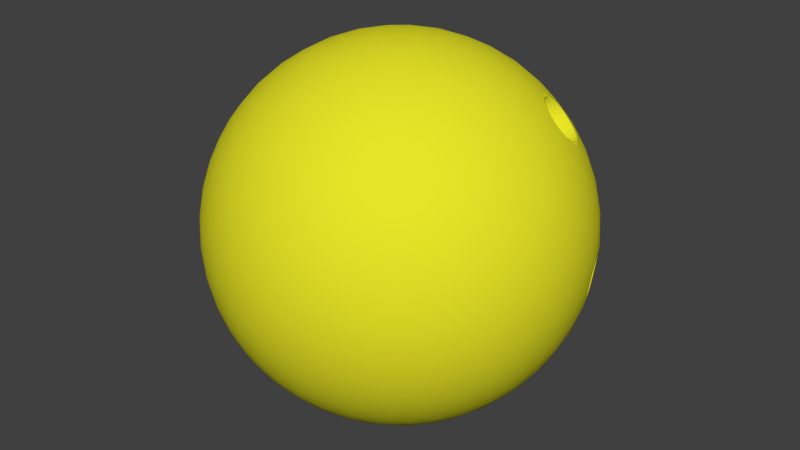 # Source: ball.blend  (saved by Blender 2.75.0; exported with 4.5.12 LTS)
import bpy
from mathutils import Matrix  # noqa: F401  (used for matrix-valued properties, if any)

bpy.ops.wm.read_factory_settings(use_empty=True)
scene = bpy.context.scene
scene.name = 'Scene'

# ---- collections
col_collection_1 = bpy.data.collections.new('Collection 1'); scene.collection.children.link(col_collection_1)

# ---- materials (node trees are filled in below, after node groups)
mat_ball = bpy.data.materials.new('ball')
mat_ball.alpha_threshold = 0.0
mat_ball.use_transparent_shadow = False
mat_ball.diffuse_color = (0.8, 0.7723, 0.02153, 1.0)
mat_ball.specular_color = (0.004529, 0.6738, 0.005856)
mat_ball.roughness = 0.5
mat_ball.specular_intensity = 0.3414

# ---- material node trees

# ---- world
world_world = bpy.data.worlds.new('World'); scene.world = world_world
world_world.color = (0.05088, 0.05088, 0.05088)
world_world.use_sun_shadow = False
world_world.sun_shadow_jitter_overblur = 0.0
world_world.cycles.sampling_method = 'MANUAL'
world_world.cycles.sample_map_resolution = 256

# ---- meshes
me_icosphere = bpy.data.meshes.new('Icosphere')
me_icosphere.from_pydata([(0.0, 0.0, -1.0), (0.7236, -0.5257, -0.4472), (-0.2764, -0.8506, -0.4472), (-0.8944, 0.0, -0.4472), (-0.2764, 0.8506, -0.4472), (0.7236, 0.5257, -0.4472), (0.2764, -0.8506, 0.4472), (-0.7236, -0.5257, 0.4472), (-0.7236, 0.5257, 0.4472), (0.2764, 0.8506, 0.4472), (0.8944, 0.0, 0.4472), (0.0, 0.0, 1.0), (-0.2579, -0.7939, -0.5507), (-0.2328, -0.7166, -0.6575), (-0.2007, -0.6177, -0.7604), (-0.1625, -0.5, -0.8507), (-0.1204, -0.3706, -0.921), (-0.07761, -0.2389, -0.9679), (-0.03685, -0.1134, -0.9929), (0.09647, -0.07009, -0.9929), (0.2032, -0.1476, -0.9679), (0.3153, -0.229, -0.921), (0.4253, -0.309, -0.8507), (0.5254, -0.3817, -0.7604), (0.6095, -0.4429, -0.6575), (0.6753, -0.4906, -0.5507), (0.6385, -0.604, -0.477), (0.5319, -0.6817, -0.5023), (0.405, -0.7523, -0.5196), (0.2629, -0.809, -0.5257), (0.1146, -0.8467, -0.5196), (-0.02964, -0.8642, -0.5023), (-0.1615, -0.864, -0.477), (0.7718, 0.4205, -0.477), (0.8127, 0.2952, -0.5023), (0.8407, 0.1527, -0.5196), (0.8506, -1.752e-08, -0.5257), (0.8407, -0.1527, -0.5196), (0.8127, -0.2952, -0.5023), (0.7718, -0.4205, -0.477), (0.09647, 0.07009, -0.9929), (0.2032, 0.1476, -0.9679), (0.3153, 0.229, -0.921), (0.4253, 0.309, -0.8507), (0.5254, 0.3817, -0.7604), (0.6095, 0.4429, -0.6575), (0.6753, 0.4906, -0.5507), (-0.8347, 0.0, -0.5507), (-0.7534, 0.0, -0.6575), (-0.6495, 0.0, -0.7604), (-0.5257, 0.0, -0.8507), (-0.3897, 0.0, -0.921), (-0.2511, 0.0, -0.9679), (-0.1192, 0.0, -0.9929), (-0.3772, -0.7939, -0.477), (-0.484, -0.7166, -0.5023), (-0.5904, -0.6177, -0.5196), (-0.6882, -0.5, -0.5257), (-0.7699, -0.3706, -0.5196), (-0.8311, -0.2389, -0.5023), (-0.8716, -0.1134, -0.477), (-0.2579, 0.7939, -0.5507), (-0.2328, 0.7166, -0.6575), (-0.2007, 0.6177, -0.7604), (-0.1625, 0.5, -0.8507), (-0.1204, 0.3706, -0.921), (-0.07761, 0.2389, -0.9679), (-0.03685, 0.1134, -0.9929), (-0.8716, 0.1134, -0.477), (-0.8311, 0.2389, -0.5023), (-0.7699, 0.3706, -0.5196), (-0.6882, 0.5, -0.5257), (-0.5904, 0.6177, -0.5196), (-0.484, 0.7166, -0.5023), (-0.3772, 0.7939, -0.477), (-0.1615, 0.864, -0.477), (-0.02964, 0.8642, -0.5023), (0.1146, 0.8467, -0.5196), (0.2629, 0.809, -0.5257), (0.405, 0.7523, -0.5196), (0.5319, 0.6817, -0.5023), (0.6385, 0.604, -0.477), (0.9312, -0.07009, 0.3577), (0.9566, -0.1476, 0.2511), (0.9647, -0.229, 0.1299), (0.9511, -0.309, -8.759e-09), (0.9151, -0.3817, -0.1299), (0.8607, -0.4429, -0.2512), (0.7945, -0.4906, -0.3577), (0.7945, 0.4906, -0.3577), (0.869, 0.4335, -0.2326), (0.5739, 0.4143, -0.1887), (0.9511, 0.309, 8.759e-09), (0.9647, 0.229, 0.1299), (0.9566, 0.1476, 0.2511), (0.9312, 0.07009, 0.3577), (0.2211, -0.9073, 0.3577), (0.1552, -0.9554, 0.2512), (0.08028, -0.9883, 0.1299), (-8.759e-09, -1.0, -8.759e-09), (-0.08028, -0.9883, -0.1299), (-0.1552, -0.9554, -0.2512), (-0.2211, -0.9073, -0.3577), (0.7122, -0.604, -0.3577), (0.6872, -0.6817, -0.2512), (0.6458, -0.7523, -0.1299), (0.5878, -0.809, 8.759e-09), (0.5159, -0.8467, 0.1299), (0.436, -0.8642, 0.2512), (0.3544, -0.864, 0.3577), (-0.7945, -0.4906, 0.3577), (-0.8607, -0.4429, 0.2512), (-0.9151, -0.3817, 0.1299), (-0.9511, -0.309, -8.759e-09), (-0.9647, -0.229, -0.1299), (-0.9566, -0.1476, -0.2511), (-0.9312, -0.07009, -0.3577), (-0.3544, -0.864, -0.3577), (-0.436, -0.8642, -0.2512), (-0.5159, -0.8467, -0.1299), (-0.5878, -0.809, 8.759e-09), (-0.6458, -0.7523, 0.1299), (-0.6872, -0.6817, 0.2512), (-0.7122, -0.604, 0.3577), (-0.7122, 0.604, 0.3577), (-0.6872, 0.6817, 0.2512), (-0.6458, 0.7523, 0.1299), (-0.5878, 0.809, -8.759e-09), (-0.5159, 0.8467, -0.1299), (-0.436, 0.8642, -0.2512), (-0.3544, 0.864, -0.3577), (-0.9312, 0.07009, -0.3577), (-0.9566, 0.1476, -0.2511), (-0.9647, 0.229, -0.1299), (-0.9511, 0.309, 8.759e-09), (-0.9151, 0.3817, 0.1299), (-0.8607, 0.4429, 0.2512), (-0.7945, 0.4906, 0.3577), (0.3544, 0.864, 0.3577), (0.436, 0.8642, 0.2512), (0.5159, 0.8467, 0.1299), (0.5878, 0.809, -8.759e-09), (0.668, 0.7295, -0.1292), (0.6975, 0.6761, -0.2319), (0.7122, 0.604, -0.3577), (-0.2211, 0.9073, -0.3577), (-0.1552, 0.9554, -0.2512), (-0.08028, 0.9883, -0.1299), (8.759e-09, 1.0, 8.759e-09), (0.08028, 0.9883, 0.1299), (0.1552, 0.9554, 0.2512), (0.2211, 0.9073, 0.3577), (0.8716, -0.1134, 0.477), (0.8311, -0.2389, 0.5023), (0.7699, -0.3706, 0.5196), (0.6882, -0.5, 0.5257), (0.5904, -0.6177, 0.5196), (0.484, -0.7166, 0.5023), (0.3772, -0.7939, 0.477), (0.1615, -0.864, 0.477), (0.02964, -0.8642, 0.5023), (-0.1146, -0.8467, 0.5196), (-0.2629, -0.809, 0.5257), (-0.405, -0.7523, 0.5196), (-0.5319, -0.6817, 0.5023), (-0.6385, -0.604, 0.477), (-0.7718, -0.4205, 0.477), (-0.8127, -0.2952, 0.5023), (-0.8407, -0.1527, 0.5196), (-0.8506, 1.752e-08, 0.5257), (-0.8407, 0.1527, 0.5196), (-0.8127, 0.2952, 0.5023), (-0.7718, 0.4205, 0.477), (-0.6385, 0.604, 0.477), (-0.5319, 0.6817, 0.5023), (-0.405, 0.7523, 0.5196), (-0.2629, 0.809, 0.5257), (-0.1146, 0.8467, 0.5196), (0.02964, 0.8642, 0.5023), (0.1615, 0.864, 0.477), (0.3772, 0.7939, 0.477), (0.484, 0.7166, 0.5023), (0.5904, 0.6177, 0.5196), (0.6851, 0.4847, 0.5401), (0.7579, 0.3726, 0.5328), (0.8311, 0.2389, 0.5023), (0.8716, 0.1134, 0.477), (0.03685, -0.1134, 0.9929), (0.07761, -0.2389, 0.9679), (0.1204, -0.3706, 0.921), (0.1625, -0.5, 0.8507), (0.2007, -0.6177, 0.7604), (0.2328, -0.7166, 0.6575), (0.2579, -0.7939, 0.5507), (0.8347, 0.0, 0.5507), (0.7534, 0.0, 0.6575), (0.6495, 0.0, 0.7604), (0.5257, 0.0, 0.8507), (0.3897, 0.0, 0.921), (0.2511, 0.0, 0.9679), (0.1192, 0.0, 0.9929), (-0.09647, -0.07009, 0.9929), (-0.2032, -0.1476, 0.9679), (-0.3153, -0.229, 0.921), (-0.4253, -0.309, 0.8507), (-0.5254, -0.3817, 0.7604), (-0.6095, -0.4429, 0.6575), (-0.6753, -0.4906, 0.5507), (-0.09647, 0.07009, 0.9929), (-0.2032, 0.1476, 0.9679), (-0.3153, 0.229, 0.921), (-0.4253, 0.309, 0.8507), (-0.5254, 0.3817, 0.7604), (-0.6095, 0.4429, 0.6575), (-0.6753, 0.4906, 0.5507), (0.03685, 0.1134, 0.9929), (0.07761, 0.2389, 0.9679), (0.1204, 0.3706, 0.921), (0.1625, 0.5, 0.8507), (0.2007, 0.6177, 0.7604), (0.2328, 0.7166, 0.6575), (0.2579, 0.7939, 0.5507), (0.1662, 0.1207, 0.9787), (0.3072, 0.1265, 0.9432), (0.2152, 0.253, 0.9432), (0.4514, 0.1297, 0.8829), (0.3618, 0.2629, 0.8944), (0.2629, 0.3892, 0.8829), (0.5878, 0.1297, 0.7985), (0.5067, 0.2664, 0.8199), (0.41, 0.3996, 0.8199), (0.305, 0.5189, 0.7986), (0.7063, 0.1265, 0.6966), (0.6428, 0.2825, 0.7085), (0.5675, 0.3978, 0.7177), (0.4472, 0.5257, 0.7236), (0.3386, 0.6326, 0.6966), (0.801, 0.1208, 0.5863), (0.7351, 0.2731, 0.6168), (0.5778, 0.5189, 0.6299), (0.4716, 0.6326, 0.6143), (0.3624, 0.7245, 0.5863), (-0.06348, 0.1954, 0.9787), (-0.02541, 0.3312, 0.9432), (-0.1741, 0.2829, 0.9432), (0.0161, 0.4694, 0.8829), (-0.1382, 0.4253, 0.8944), (-0.2889, 0.3703, 0.8829), (0.05825, 0.5991, 0.7986), (-0.09678, 0.5642, 0.8199), (-0.2534, 0.5134, 0.8199), (-0.3993, 0.4504, 0.7986), (0.09791, 0.7108, 0.6966), (-0.05279, 0.6882, 0.7236), (-0.2101, 0.6466, 0.7334), (-0.3618, 0.5878, 0.7236), (-0.497, 0.5175, 0.6966), (0.1327, 0.7991, 0.5863), (-0.009708, 0.789, 0.6143), (-0.1625, 0.7595, 0.6299), (-0.315, 0.7099, 0.6299), (-0.4559, 0.644, 0.6143), (-0.5771, 0.5685, 0.5863), (-0.2054, 0.0, 0.9787), (-0.3229, 0.07819, 0.9432), (-0.3229, -0.07819, 0.9432), (-0.4414, 0.1604, 0.8829), (-0.4472, -1.567e-08, 0.8944), (-0.4414, -0.1604, 0.8829), (-0.5518, 0.2405, 0.7986), (-0.5665, 0.08232, 0.8199), (-0.5665, -0.08232, 0.8199), (-0.5518, -0.2405, 0.7986), (-0.6457, 0.3128, 0.6966), (-0.6708, 0.1625, 0.7236), (-0.6798, -1.662e-08, 0.7334), (-0.6708, -0.1625, 0.7236), (-0.6457, -0.3128, 0.6966), (-0.719, 0.3731, 0.5863), (-0.7534, 0.2346, 0.6143), (-0.7725, 0.08018, 0.6299), (-0.7725, -0.08018, 0.6299), (-0.7534, -0.2346, 0.6143), (-0.719, -0.3731, 0.5863), (-0.06348, -0.1954, 0.9787), (-0.1741, -0.2829, 0.9432), (-0.02541, -0.3312, 0.9432), (-0.2889, -0.3703, 0.8829), (-0.1382, -0.4253, 0.8944), (0.0161, -0.4694, 0.8829), (-0.3993, -0.4504, 0.7986), (-0.2534, -0.5134, 0.8199), (-0.09678, -0.5642, 0.8199), (0.05825, -0.5991, 0.7986), (-0.497, -0.5175, 0.6966), (-0.3618, -0.5878, 0.7236), (-0.2101, -0.6466, 0.7334), (-0.05279, -0.6882, 0.7236), (0.09791, -0.7108, 0.6966), (-0.5771, -0.5685, 0.5863), (-0.4559, -0.644, 0.6143), (-0.315, -0.7099, 0.6299), (-0.1625, -0.7595, 0.6299), (-0.009708, -0.789, 0.6143), (0.1327, -0.7991, 0.5863), (0.1662, -0.1207, 0.9787), (0.2152, -0.253, 0.9432), (0.3072, -0.1265, 0.9432), (0.2629, -0.3892, 0.8829), (0.3618, -0.2629, 0.8944), (0.4514, -0.1297, 0.8829), (0.305, -0.5189, 0.7986), (0.41, -0.3996, 0.8199), (0.5067, -0.2664, 0.8199), (0.5878, -0.1297, 0.7985), (0.3386, -0.6326, 0.6966), (0.4472, -0.5257, 0.7236), (0.55, -0.3996, 0.7334), (0.6382, -0.2629, 0.7236), (0.7063, -0.1265, 0.6966), (0.3624, -0.7245, 0.5863), (0.4716, -0.6326, 0.6143), (0.5778, -0.5189, 0.6299), (0.6721, -0.3892, 0.6299), (0.7474, -0.253, 0.6143), (0.801, -0.1208, 0.5863), (0.9037, 0.1954, 0.3809), (0.9215, 0.2829, 0.2661), (0.855, 0.3312, 0.3991), (0.9189, 0.3703, 0.1364), (0.8618, 0.4253, 0.2764), (0.7824, 0.4694, 0.4092), (0.8928, 0.4504, -3.13e-08), (0.8467, 0.5134, 0.1401), (0.7766, 0.5643, 0.2801), (0.6882, 0.5991, 0.4092), (0.825, 0.5444, -0.1322), (0.7983, 0.5981, -0.02516), (0.7499, 0.6466, 0.1401), (0.6708, 0.6882, 0.2764), (0.5792, 0.7108, 0.3991), (0.7778, 0.5813, -0.2312), (0.7043, 0.7099, 5.114e-08), (0.6361, 0.7595, 0.1364), (0.5538, 0.789, 0.2661), (0.4651, 0.7991, 0.3809), (0.09345, 0.9199, 0.3809), (0.0157, 0.9638, 0.2661), (-0.05082, 0.9155, 0.3991), (-0.0682, 0.9883, 0.1364), (-0.1382, 0.9511, 0.2764), (-0.2046, 0.8892, 0.4092), (-0.1525, 0.9883, -3.443e-07), (-0.2266, 0.9639, 0.1401), (-0.2966, 0.913, 0.2801), (-0.3571, 0.8396, 0.4092), (-0.2309, 0.9638, -0.133), (-0.309, 0.9511, -4.92e-07), (-0.3832, 0.913, 0.1401), (-0.4472, 0.8506, 0.2764), (-0.497, 0.7705, 0.3991), (-0.2989, 0.9199, -0.2539), (-0.3797, 0.9155, -0.133), (-0.4575, 0.8892, -3.835e-07), (-0.5257, 0.8396, 0.1364), (-0.5792, 0.7705, 0.2661), (-0.6163, 0.6893, 0.3809), (-0.846, 0.3731, 0.3809), (-0.9118, 0.3128, 0.2661), (-0.8864, 0.2346, 0.3991), (-0.961, 0.2405, 0.1364), (-0.9472, 0.1625, 0.2764), (-0.9089, 0.08018, 0.4092), (-0.9871, 0.1604, 1.095e-07), (-0.9867, 0.08232, 0.1401), (-0.96, -8.034e-08, 0.2801), (-0.9089, -0.08018, 0.4092), (-0.988, 0.07819, -0.133), (-1.0, -3.608e-07, 6.396e-07), (-0.9867, -0.08232, 0.1401), (-0.9472, -0.1625, 0.2764), (-0.8864, -0.2346, 0.3991), (-0.9672, -4.046e-07, -0.2539), (-0.988, -0.07819, -0.133), (-0.9871, -0.1604, 1.457e-06), (-0.961, -0.2405, 0.1364), (-0.9118, -0.3128, 0.2661), (-0.846, -0.3731, 0.3809), (-0.6163, -0.6893, 0.3809), (-0.5792, -0.7705, 0.2661), (-0.497, -0.7705, 0.3991), (-0.5257, -0.8396, 0.1364), (-0.4472, -0.8506, 0.2764), (-0.3571, -0.8396, 0.4092), (-0.4575, -0.8892, -6.26e-07), (-0.3832, -0.913, 0.1401), (-0.2966, -0.913, 0.2801), (-0.2046, -0.8892, 0.4092), (-0.3797, -0.9155, -0.133), (-0.309, -0.9511, -7.872e-07), (-0.2266, -0.9639, 0.1401), (-0.1382, -0.9511, 0.2764), (-0.05082, -0.9155, 0.3991), (-0.2989, -0.9199, -0.2539), (-0.2309, -0.9638, -0.133), (-0.1525, -0.9883, -4.943e-07), (-0.06821, -0.9883, 0.1364), (0.0157, -0.9638, 0.2661), (0.09345, -0.9199, 0.3809), (0.4651, -0.7991, 0.3809), (0.5538, -0.789, 0.2661), (0.5792, -0.7108, 0.3991), (0.6361, -0.7595, 0.1364), (0.6708, -0.6882, 0.2764), (0.6882, -0.5991, 0.4092), (0.7043, -0.7099, -1.095e-06), (0.7499, -0.6466, 0.1401), (0.7766, -0.5643, 0.2801), (0.7824, -0.4694, 0.4092), (0.7534, -0.644, -0.133), (0.809, -0.5878, -1.902e-06), (0.8467, -0.5134, 0.1401), (0.8618, -0.4253, 0.2764), (0.855, -0.3312, 0.3991), (0.7825, -0.5685, -0.2539), (0.8453, -0.5175, -0.133), (0.8928, -0.4504, -2.276e-06), (0.9189, -0.3703, 0.1364), (0.9215, -0.2829, 0.2661), (0.9037, -0.1954, 0.3809), (0.2989, 0.9199, 0.2539), (0.3797, 0.9155, 0.133), (0.2309, 0.9638, 0.133), (0.4575, 0.8892, -4.545e-09), (0.309, 0.9511, -1.307e-14), (0.1525, 0.9883, 4.545e-09), (0.5257, 0.8396, -0.1364), (0.3832, 0.913, -0.1401), (0.2266, 0.9639, -0.1401), (0.06821, 0.9883, -0.1364), (0.5792, 0.7705, -0.2661), (0.4472, 0.8506, -0.2764), (0.2966, 0.913, -0.2801), (0.1382, 0.9511, -0.2764), (-0.0157, 0.9638, -0.2661), (0.6163, 0.6893, -0.3809), (0.497, 0.7705, -0.3991), (0.3571, 0.8396, -0.4092), (0.2046, 0.8892, -0.4092), (0.05082, 0.9155, -0.3991), (-0.09345, 0.9199, -0.3809), (-0.7825, 0.5685, 0.2539), (-0.7534, 0.644, 0.133), (-0.8453, 0.5175, 0.133), (-0.7043, 0.7099, -4.545e-09), (-0.809, 0.5878, -3.922e-14), (-0.8928, 0.4504, 4.545e-09), (-0.6361, 0.7595, -0.1364), (-0.7499, 0.6466, -0.1401), (-0.8467, 0.5134, -0.1401), (-0.9189, 0.3703, -0.1364), (-0.5538, 0.789, -0.2661), (-0.6708, 0.6882, -0.2764), (-0.7766, 0.5643, -0.2801), (-0.8618, 0.4253, -0.2764), (-0.9215, 0.2829, -0.2661), (-0.4651, 0.7991, -0.3809), (-0.5792, 0.7108, -0.3991), (-0.6882, 0.5991, -0.4092), (-0.7824, 0.4694, -0.4092), (-0.855, 0.3312, -0.3991), (-0.9037, 0.1954, -0.3809), (-0.7825, -0.5685, 0.2539), (-0.8453, -0.5175, 0.133), (-0.7534, -0.644, 0.133), (-0.8928, -0.4504, -4.545e-09), (-0.809, -0.5878, 4.016e-14), (-0.7043, -0.7099, 4.545e-09), (-0.9189, -0.3703, -0.1364), (-0.8467, -0.5134, -0.1401), (-0.7499, -0.6466, -0.1401), (-0.6361, -0.7595, -0.1364), (-0.9215, -0.2829, -0.2661), (-0.8618, -0.4253, -0.2764), (-0.7766, -0.5643, -0.2801), (-0.6708, -0.6882, -0.2764), (-0.5538, -0.789, -0.2661), (-0.9037, -0.1954, -0.3809), (-0.855, -0.3312, -0.3991), (-0.7824, -0.4694, -0.4092), (-0.6882, -0.5991, -0.4092), (-0.5792, -0.7108, -0.3991), (-0.4651, -0.7991, -0.3809), (0.2989, -0.9199, 0.2539), (0.2309, -0.9638, 0.133), (0.3797, -0.9155, 0.133), (0.1525, -0.9883, -4.545e-09), (0.309, -0.9511, 1.401e-14), (0.4575, -0.8892, 4.545e-09), (0.06821, -0.9883, -0.1364), (0.2266, -0.9639, -0.1401), (0.3832, -0.913, -0.1401), (0.5257, -0.8396, -0.1364), (-0.0157, -0.9638, -0.2661), (0.1382, -0.9511, -0.2764), (0.2966, -0.913, -0.2801), (0.4472, -0.8506, -0.2764), (0.5792, -0.7705, -0.2661), (-0.09345, -0.9199, -0.3809), (0.05082, -0.9155, -0.3991), (0.2046, -0.8892, -0.4092), (0.3571, -0.8396, -0.4092), (0.497, -0.7705, -0.3991), (0.6163, -0.6893, -0.3809), (0.9672, -1.507e-08, 0.2539), (0.988, -0.07819, 0.133), (0.988, 0.07819, 0.133), (0.9871, -0.1604, -4.545e-09), (1.0, -1.567e-08, 4.669e-16), (0.9871, 0.1604, 4.545e-09), (0.961, -0.2405, -0.1364), (0.9867, -0.08232, -0.1401), (0.9867, 0.08232, -0.1401), (0.961, 0.2405, -0.1364), (0.9118, -0.3128, -0.2661), (0.9472, -0.1625, -0.2764), (0.96, -3.324e-08, -0.2801), (0.9472, 0.1625, -0.2764), (0.9119, 0.3266, -0.2394), (0.846, -0.3731, -0.3809), (0.8864, -0.2346, -0.3991), (0.9089, -0.08018, -0.4092), (0.9089, 0.08018, -0.4092), (0.8864, 0.2346, -0.3991), (0.846, 0.3731, -0.3809), (0.5771, 0.5685, -0.5863), (0.497, 0.5175, -0.6966), (0.4559, 0.644, -0.6143), (0.3993, 0.4504, -0.7986), (0.3618, 0.5878, -0.7236), (0.315, 0.7099, -0.6299), (0.2889, 0.3703, -0.8829), (0.2534, 0.5134, -0.8199), (0.2101, 0.6466, -0.7334), (0.1625, 0.7595, -0.6299), (0.1741, 0.2829, -0.9432), (0.1382, 0.4253, -0.8944), (0.09678, 0.5642, -0.8199), (0.05279, 0.6882, -0.7236), (0.009708, 0.789, -0.6143), (0.06348, 0.1954, -0.9787), (0.02541, 0.3312, -0.9432), (-0.0161, 0.4694, -0.8829), (-0.05825, 0.5991, -0.7986), (-0.09792, 0.7108, -0.6966), (-0.1327, 0.7991, -0.5863), (-0.3624, 0.7245, -0.5863), (-0.3386, 0.6326, -0.6966), (-0.4716, 0.6326, -0.6143), (-0.305, 0.5189, -0.7986), (-0.4472, 0.5257, -0.7236), (-0.5778, 0.5189, -0.6299), (-0.2629, 0.3892, -0.8829), (-0.41, 0.3996, -0.8199), (-0.55, 0.3996, -0.7334), (-0.6721, 0.3892, -0.6299), (-0.2152, 0.253, -0.9432), (-0.3618, 0.2629, -0.8944), (-0.5067, 0.2664, -0.8199), (-0.6382, 0.2629, -0.7236), (-0.7474, 0.253, -0.6143), (-0.1662, 0.1207, -0.9787), (-0.3072, 0.1265, -0.9432), (-0.4514, 0.1297, -0.8829), (-0.5878, 0.1297, -0.7985), (-0.7063, 0.1265, -0.6966), (-0.801, 0.1207, -0.5863), (-0.801, -0.1207, -0.5863), (-0.7063, -0.1265, -0.6966), (-0.7474, -0.253, -0.6143), (-0.5878, -0.1297, -0.7985), (-0.6382, -0.2629, -0.7236), (-0.6721, -0.3892, -0.6299), (-0.4514, -0.1297, -0.8829), (-0.5067, -0.2664, -0.8199), (-0.55, -0.3996, -0.7334), (-0.5778, -0.5189, -0.6299), (-0.3072, -0.1265, -0.9432), (-0.3618, -0.2629, -0.8944), (-0.41, -0.3996, -0.8199), (-0.4472, -0.5257, -0.7236), (-0.4716, -0.6326, -0.6143), (-0.1662, -0.1208, -0.9787), (-0.2152, -0.253, -0.9432), (-0.2629, -0.3892, -0.8829), (-0.305, -0.5189, -0.7986), (-0.3386, -0.6326, -0.6966), (-0.3624, -0.7245, -0.5863), (0.719, 0.3731, -0.5863), (0.7534, 0.2346, -0.6143), (0.6457, 0.3128, -0.6966), (0.7725, 0.08018, -0.6299), (0.6708, 0.1625, -0.7236), (0.5518, 0.2405, -0.7986), (0.7725, -0.08018, -0.6299), (0.6798, -4.82e-07, -0.7334), (0.5665, 0.08232, -0.8199), (0.4414, 0.1604, -0.8829), (0.7534, -0.2346, -0.6143), (0.6708, -0.1625, -0.7236), (0.5665, -0.08232, -0.8199), (0.4472, -7.38e-07, -0.8944), (0.3229, 0.07819, -0.9432), (0.719, -0.3731, -0.5863), (0.6457, -0.3128, -0.6966), (0.5518, -0.2405, -0.7985), (0.4414, -0.1604, -0.8829), (0.3229, -0.07819, -0.9432), (0.2054, -5.632e-07, -0.9787), (-0.1327, -0.7991, -0.5863), (-0.09791, -0.7108, -0.6966), (0.009709, -0.789, -0.6143), (-0.05825, -0.5991, -0.7986), (0.05279, -0.6882, -0.7236), (0.1625, -0.7595, -0.6299), (-0.0161, -0.4694, -0.8829), (0.09678, -0.5642, -0.8199), (0.2101, -0.6466, -0.7334), (0.315, -0.7099, -0.6299), (0.02541, -0.3312, -0.9432), (0.1382, -0.4253, -0.8944), (0.2534, -0.5134, -0.8199), (0.3618, -0.5878, -0.7236), (0.4559, -0.644, -0.6143), (0.06348, -0.1954, -0.9787), (0.1741, -0.2829, -0.9432), (0.2889, -0.3703, -0.8829), (0.3993, -0.4504, -0.7986), (0.497, -0.5175, -0.6966), (0.5771, -0.5685, -0.5863), (0.6882, 0.5, 0.5257), (0.7699, 0.3706, 0.5196), (0.6382, 0.2629, 0.7236), (0.55, 0.3996, 0.7334), (0.7474, 0.253, 0.6143), (0.5921, 0.4977, 0.6297), (0.7074, 0.465, 0.5288), (0.7302, 0.4362, 0.5226), (0.748, 0.4029, 0.5245), (0.6196, 0.3024, 0.7209), (0.5957, 0.3323, 0.7279), (0.5774, 0.3668, 0.7262), (0.666, 0.2693, 0.692), (0.6926, 0.2621, 0.6684), (0.7171, 0.264, 0.6414), (0.5636, 0.4274, 0.7035), (0.5666, 0.4583, 0.6812), (0.5774, 0.4829, 0.6545), (0.7488, 0.2881, 0.5933), (0.759, 0.3124, 0.568), (0.7618, 0.3428, 0.5466), (0.6101, 0.5056, 0.6061), (0.6344, 0.5067, 0.5798), (0.6612, 0.4988, 0.5565), (0.7351, 0.2731, 0.6168), (0.5921, 0.4977, 0.6297), (0.6428, 0.2825, 0.7085), (0.5724, 0.3971, 0.7129), (0.7579, 0.3726, 0.5328), (0.6851, 0.4847, 0.5401), (0.7436, 0.4019, 0.5297), (0.5817, 0.3678, 0.7209), (0.7143, 0.2702, 0.6405), (0.5818, 0.4778, 0.6529), (0.7567, 0.345, 0.5506), (0.6613, 0.4929, 0.56), (0.705, 0.4609, 0.5338), (0.7267, 0.4336, 0.5279), (0.6218, 0.3066, 0.7159), (0.5992, 0.335, 0.7226), (0.6658, 0.2753, 0.6886), (0.691, 0.2684, 0.6662), (0.5687, 0.4251, 0.6995), (0.5716, 0.4545, 0.6783), (0.7444, 0.293, 0.595), (0.754, 0.3161, 0.571), (0.6127, 0.4994, 0.6071), (0.6358, 0.5004, 0.5822), (0.748, 0.4029, 0.5245), (0.7529, 0.3732, 0.5375), (0.5774, 0.3668, 0.7262), (0.5675, 0.3978, 0.7177), (0.7171, 0.264, 0.6414), (0.7314, 0.2788, 0.6172), (0.5774, 0.4829, 0.6545), (0.5958, 0.4918, 0.6295), (0.7618, 0.3428, 0.5466), (0.6612, 0.4988, 0.5565), (0.6839, 0.4795, 0.5445), (0.7074, 0.465, 0.5288), (0.7302, 0.4362, 0.5226), (0.6438, 0.2877, 0.7042), (0.6196, 0.3024, 0.7209), (0.5957, 0.3323, 0.7279), (0.666, 0.2693, 0.692), (0.6926, 0.2621, 0.6684), (0.5636, 0.4274, 0.7035), (0.5666, 0.4583, 0.6812), (0.7488, 0.2881, 0.5933), (0.759, 0.3124, 0.568), (0.6101, 0.5056, 0.6061), (0.6344, 0.5067, 0.5798), (0.6458, 0.7523, -0.1299), (0.6872, 0.6817, -0.2512), (0.8607, 0.4429, -0.2512), (0.809, 0.5878, 0.0), (0.8453, 0.5175, -0.133), (0.8586, 0.4906, -0.1329), (0.9422, 0.3254, -0.02963), (0.8968, 0.4369, -0.02538), (0.7825, 0.5685, -0.2539), (0.7139, 0.6961, -0.02703), (0.9118, 0.3128, -0.2661), (0.9517, 0.268, -0.1352), (0.6748, 0.7181, -0.1538), (0.6794, 0.7077, -0.1816), (0.6894, 0.6915, -0.2064), (0.8666, 0.4492, -0.2076), (0.8625, 0.4667, -0.1837), (0.8616, 0.4776, -0.157), (0.8204, 0.5565, -0.1059), (0.8165, 0.5672, -0.0766), (0.8069, 0.5838, -0.05094), (0.9323, 0.3522, -0.02727), (0.9215, 0.3803, -0.02167), (0.9092, 0.4091, -0.02461), (0.8874, 0.4526, -0.05016), (0.8763, 0.4704, -0.07549), (0.8677, 0.4802, -0.1056), (0.8146, 0.5534, -0.1562), (0.805, 0.5597, -0.1828), (0.791, 0.5716, -0.2064), (0.7786, 0.6228, -0.0222), (0.757, 0.6489, -0.01771), (0.7348, 0.6736, -0.02343), (0.7591, 0.6042, -0.2336), (0.7383, 0.6279, -0.2386), (0.7178, 0.6528, -0.2343), (0.7026, 0.7055, -0.05191), (0.6889, 0.7168, -0.07588), (0.6794, 0.7224, -0.1036), (0.9023, 0.3524, -0.2383), (0.8911, 0.3789, -0.2408), (0.8806, 0.4063, -0.2355), (0.9457, 0.3109, -0.05415), (0.9499, 0.2928, -0.07852), (0.9508, 0.2812, -0.1077), (0.9434, 0.2803, -0.1622), (0.9344, 0.2915, -0.1917), (0.9229, 0.3105, -0.2159), (0.8569, 0.4862, -0.1593), (0.8631, 0.4816, -0.1329), (0.9088, 0.4114, -0.0148), (0.8982, 0.4324, -0.03428), (0.8636, 0.4891, -0.1031), (0.8776, 0.4084, -0.2449), (0.8727, 0.4293, -0.2243), (0.9541, 0.272, -0.1054), (0.9485, 0.2776, -0.1349), (0.9238, 0.3039, -0.2234), (0.912, 0.3313, -0.2305), (0.8623, 0.4553, -0.2144), (0.8579, 0.4743, -0.1884), (0.9398, 0.3302, -0.03817), (0.9339, 0.3495, -0.01769), (0.9222, 0.3801, -0.0116), (0.885, 0.459, -0.04277), (0.8729, 0.4784, -0.0703), (0.9012, 0.3497, -0.248), (0.889, 0.3786, -0.2506), (0.9486, 0.3042, -0.04713), (0.9532, 0.2846, -0.07364), (0.9461, 0.2709, -0.165), (0.9363, 0.2832, -0.1971), (0.6835, 0.6959, -0.2133), (0.7022, 0.6734, -0.2234), (0.8118, 0.5783, -0.04394), (0.7946, 0.6018, -0.03379), (0.7944, 0.5651, -0.2133), (0.7758, 0.5864, -0.2227), (0.7332, 0.6763, -0.01382), (0.7172, 0.6918, -0.0355), (0.7146, 0.6536, -0.2439), (0.6727, 0.7295, -0.1012), (0.6751, 0.7224, -0.1292), (0.6677, 0.7248, -0.1562), (0.6726, 0.7135, -0.1863), (0.8191, 0.5526, -0.132), (0.8264, 0.5487, -0.1037), (0.8222, 0.5603, -0.07183), (0.82, 0.5453, -0.1587), (0.8096, 0.5521, -0.1877), (0.7808, 0.6211, -0.01249), (0.7573, 0.6494, -0.007613), (0.7594, 0.6008, -0.2431), (0.7368, 0.6265, -0.2485), (0.698, 0.7112, -0.04501), (0.683, 0.7234, -0.07107), (0.5223, 0.2832, -0.1747), (0.5647, 0.2356, -0.08029), (0.5894, 0.1841, 0.01144), (0.5478, 0.2863, 0.01532), (0.5127, 0.3355, -0.0833), (0.5981, 0.1315, -0.0853), (0.5615, 0.1853, -0.1809), (0.5112, 0.3315, -0.1074), (0.5588, 0.263, 0.02499), (0.5173, 0.3341, -0.05603), (0.5301, 0.2602, -0.1859), (0.6003, 0.1351, -0.05809), (0.5724, 0.1644, -0.1663), (0.5162, 0.3032, -0.158), (0.5121, 0.3206, -0.1341), (0.5818, 0.2061, 0.02233), (0.5711, 0.2342, 0.02793), (0.537, 0.3065, -0.0005611), (0.5259, 0.3243, -0.02588), (0.5518, 0.2063, -0.1887), (0.5406, 0.2328, -0.1912), (0.5953, 0.1648, -0.004543), (0.5995, 0.1468, -0.02891), (0.593, 0.1342, -0.1126), (0.584, 0.1455, -0.1421), (0.5514, 0.4718, -0.09897), (0.5152, 0.5196, -0.001437), (0.6172, 0.3804, -0.09794), (0.5926, 0.4297, 0.0002785), (0.5002, 0.5012, -0.1893), (0.4731, 0.5502, -0.09512), (0.4874, 0.5194, -0.1723), (0.605, 0.4116, -0.01688), (0.5891, 0.3995, -0.1723), (0.5328, 0.5015, 0.01064), (0.5159, 0.4807, -0.2003), (0.4774, 0.5502, -0.06952), (0.4729, 0.546, -0.1198), (0.4774, 0.5356, -0.1475), (0.6184, 0.3844, -0.07181), (0.6145, 0.395, -0.04253), (0.6126, 0.3812, -0.1221), (0.603, 0.3875, -0.1487), (0.5766, 0.4507, 0.01186), (0.555, 0.4768, 0.01635), (0.5571, 0.4321, -0.1996), (0.5363, 0.4557, -0.2045), (0.5007, 0.5334, -0.01785), (0.487, 0.5446, -0.04182), (0.2668, 0.00883, 0.1773), (0.2071, 0.119, 0.1897), (0.1311, 0.2218, 0.1896), (0.1792, 0.01769, 0.2643), (0.1078, 0.1271, 0.2731), (0.2883, 0.1032, 0.09766), (0.2193, 0.2095, 0.1046), (0.279, 0.1319, 0.08984), (0.1171, 0.0978, 0.2811), (0.2496, 0.0002368, 0.2007), (0.1172, 0.2078, 0.213), (0.2921, 0.07505, 0.1108), (0.1967, 0.2229, 0.1202), (0.2404, 0.1909, 0.09397), (0.2621, 0.1636, 0.08807), (0.1572, 0.03656, 0.2761), (0.1345, 0.06495, 0.2828), (0.2012, 0.005267, 0.2488), (0.2264, -0.001567, 0.2263), (0.1041, 0.1551, 0.2596), (0.107, 0.1845, 0.2384), (0.2797, 0.02303, 0.1552), (0.2894, 0.04611, 0.1312), (0.1481, 0.2293, 0.1672), (0.1712, 0.2304, 0.1423)], [], [(0, 19, 18), (1, 25, 39), (0, 18, 53), (0, 53, 67), (0, 67, 40), (1, 39, 88), (2, 32, 102), (3, 60, 116), (4, 74, 130), (5, 81, 144), (1, 88, 103), (2, 102, 117), (3, 116, 131), (4, 130, 145), (5, 144, 89), (6, 158, 193), (7, 165, 207), (8, 172, 214), (9, 179, 221), (10, 186, 194), (200, 215, 11), (199, 222, 200), (198, 223, 199), (197, 225, 198), (196, 228, 197), (195, 232, 196), (194, 237, 195), (200, 222, 215), (222, 216, 215), (199, 223, 222), (223, 224, 222), (222, 224, 216), (224, 217, 216), (198, 225, 223), (225, 226, 223), (223, 226, 224), (226, 227, 224), (224, 227, 217), (227, 218, 217), (197, 228, 225), (228, 229, 225), (225, 229, 226), (229, 230, 226), (226, 230, 227), (230, 231, 227), (227, 231, 218), (231, 219, 218), (196, 232, 228), (232, 642, 228), (228, 642, 229), (642, 643, 229), (229, 643, 230), (643, 235, 230), (230, 235, 231), (235, 236, 231), (231, 236, 219), (236, 220, 219), (195, 237, 232), (237, 644, 232), (232, 644, 642), (651, 650, 703, 690), (654, 238, 664, 692), (238, 658, 708, 664), (643, 239, 235), (239, 240, 235), (235, 240, 236), (240, 241, 236), (236, 241, 220), (241, 221, 220), (194, 186, 237), (186, 185, 237), (237, 185, 644), (185, 641, 644), (650, 649, 702, 703), (234, 651, 690, 691), (657, 656, 707, 694), (640, 182, 239), (239, 182, 240), (182, 181, 240), (240, 181, 241), (181, 180, 241), (241, 180, 221), (180, 9, 221), (215, 208, 11), (216, 242, 215), (217, 243, 216), (218, 245, 217), (219, 248, 218), (220, 252, 219), (221, 257, 220), (215, 242, 208), (242, 209, 208), (216, 243, 242), (243, 244, 242), (242, 244, 209), (244, 210, 209), (217, 245, 243), (245, 246, 243), (243, 246, 244), (246, 247, 244), (244, 247, 210), (247, 211, 210), (218, 248, 245), (248, 249, 245), (245, 249, 246), (249, 250, 246), (246, 250, 247), (250, 251, 247), (247, 251, 211), (251, 212, 211), (219, 252, 248), (252, 253, 248), (248, 253, 249), (253, 254, 249), (249, 254, 250), (254, 255, 250), (250, 255, 251), (255, 256, 251), (251, 256, 212), (256, 213, 212), (220, 257, 252), (257, 258, 252), (252, 258, 253), (258, 259, 253), (253, 259, 254), (259, 260, 254), (254, 260, 255), (260, 261, 255), (255, 261, 256), (261, 262, 256), (256, 262, 213), (262, 214, 213), (221, 179, 257), (179, 178, 257), (257, 178, 258), (178, 177, 258), (258, 177, 259), (177, 176, 259), (259, 176, 260), (176, 175, 260), (260, 175, 261), (175, 174, 261), (261, 174, 262), (174, 173, 262), (262, 173, 214), (173, 8, 214), (208, 201, 11), (209, 263, 208), (210, 264, 209), (211, 266, 210), (212, 269, 211), (213, 273, 212), (214, 278, 213), (208, 263, 201), (263, 202, 201), (209, 264, 263), (264, 265, 263), (263, 265, 202), (265, 203, 202), (210, 266, 264), (266, 267, 264), (264, 267, 265), (267, 268, 265), (265, 268, 203), (268, 204, 203), (211, 269, 266), (269, 270, 266), (266, 270, 267), (270, 271, 267), (267, 271, 268), (271, 272, 268), (268, 272, 204), (272, 205, 204), (212, 273, 269), (273, 274, 269), (269, 274, 270), (274, 275, 270), (270, 275, 271), (275, 276, 271), (271, 276, 272), (276, 277, 272), (272, 277, 205), (277, 206, 205), (213, 278, 273), (278, 279, 273), (273, 279, 274), (279, 280, 274), (274, 280, 275), (280, 281, 275), (275, 281, 276), (281, 282, 276), (276, 282, 277), (282, 283, 277), (277, 283, 206), (283, 207, 206), (214, 172, 278), (172, 171, 278), (278, 171, 279), (171, 170, 279), (279, 170, 280), (170, 169, 280), (280, 169, 281), (169, 168, 281), (281, 168, 282), (168, 167, 282), (282, 167, 283), (167, 166, 283), (283, 166, 207), (166, 7, 207), (201, 187, 11), (202, 284, 201), (203, 285, 202), (204, 287, 203), (205, 290, 204), (206, 294, 205), (207, 299, 206), (201, 284, 187), (284, 188, 187), (202, 285, 284), (285, 286, 284), (284, 286, 188), (286, 189, 188), (203, 287, 285), (287, 288, 285), (285, 288, 286), (288, 289, 286), (286, 289, 189), (289, 190, 189), (204, 290, 287), (290, 291, 287), (287, 291, 288), (291, 292, 288), (288, 292, 289), (292, 293, 289), (289, 293, 190), (293, 191, 190), (205, 294, 290), (294, 295, 290), (290, 295, 291), (295, 296, 291), (291, 296, 292), (296, 297, 292), (292, 297, 293), (297, 298, 293), (293, 298, 191), (298, 192, 191), (206, 299, 294), (299, 300, 294), (294, 300, 295), (300, 301, 295), (295, 301, 296), (301, 302, 296), (296, 302, 297), (302, 303, 297), (297, 303, 298), (303, 304, 298), (298, 304, 192), (304, 193, 192), (207, 165, 299), (165, 164, 299), (299, 164, 300), (164, 163, 300), (300, 163, 301), (163, 162, 301), (301, 162, 302), (162, 161, 302), (302, 161, 303), (161, 160, 303), (303, 160, 304), (160, 159, 304), (304, 159, 193), (159, 6, 193), (187, 200, 11), (188, 305, 187), (189, 306, 188), (190, 308, 189), (191, 311, 190), (192, 315, 191), (193, 320, 192), (187, 305, 200), (305, 199, 200), (188, 306, 305), (306, 307, 305), (305, 307, 199), (307, 198, 199), (189, 308, 306), (308, 309, 306), (306, 309, 307), (309, 310, 307), (307, 310, 198), (310, 197, 198), (190, 311, 308), (311, 312, 308), (308, 312, 309), (312, 313, 309), (309, 313, 310), (313, 314, 310), (310, 314, 197), (314, 196, 197), (191, 315, 311), (315, 316, 311), (311, 316, 312), (316, 317, 312), (312, 317, 313), (317, 318, 313), (313, 318, 314), (318, 319, 314), (314, 319, 196), (319, 195, 196), (192, 320, 315), (320, 321, 315), (315, 321, 316), (321, 322, 316), (316, 322, 317), (322, 323, 317), (317, 323, 318), (323, 324, 318), (318, 324, 319), (324, 325, 319), (319, 325, 195), (325, 194, 195), (193, 158, 320), (158, 157, 320), (320, 157, 321), (157, 156, 321), (321, 156, 322), (156, 155, 322), (322, 155, 323), (155, 154, 323), (323, 154, 324), (154, 153, 324), (324, 153, 325), (153, 152, 325), (325, 152, 194), (152, 10, 194), (95, 186, 10), (94, 326, 95), (93, 327, 94), (92, 329, 93), (758, 759, 820, 832), (728, 729, 815, 822), (89, 720, 714), (95, 326, 186), (326, 185, 186), (94, 327, 326), (327, 328, 326), (326, 328, 185), (328, 641, 185), (93, 329, 327), (329, 330, 327), (327, 330, 328), (330, 331, 328), (328, 331, 641), (331, 640, 641), (92, 332, 329), (332, 333, 329), (329, 333, 330), (333, 334, 330), (330, 334, 331), (334, 335, 331), (331, 335, 640), (335, 182, 640), (770, 751, 827, 814), (716, 715, 332), (332, 715, 333), (715, 338, 333), (333, 338, 334), (338, 339, 334), (334, 339, 335), (339, 340, 335), (335, 340, 182), (340, 181, 182), (714, 720, 716), (794, 750, 844, 838), (797, 739, 849, 835), (745, 746, 854, 853), (715, 342, 338), (342, 343, 338), (338, 343, 339), (343, 344, 339), (339, 344, 340), (344, 345, 340), (340, 345, 181), (345, 180, 181), (89, 144, 720), (144, 713, 720), (747, 785, 837, 843), (732, 731, 848, 840), (789, 745, 853, 91), (712, 141, 342), (342, 141, 343), (141, 140, 343), (343, 140, 344), (140, 139, 344), (344, 139, 345), (139, 138, 345), (345, 138, 180), (138, 9, 180), (151, 179, 9), (150, 346, 151), (149, 347, 150), (148, 349, 149), (147, 352, 148), (146, 356, 147), (145, 361, 146), (151, 346, 179), (346, 178, 179), (150, 347, 346), (347, 348, 346), (346, 348, 178), (348, 177, 178), (149, 349, 347), (349, 350, 347), (347, 350, 348), (350, 351, 348), (348, 351, 177), (351, 176, 177), (148, 352, 349), (352, 353, 349), (349, 353, 350), (353, 354, 350), (350, 354, 351), (354, 355, 351), (351, 355, 176), (355, 175, 176), (147, 356, 352), (356, 357, 352), (352, 357, 353), (357, 358, 353), (353, 358, 354), (358, 359, 354), (354, 359, 355), (359, 360, 355), (355, 360, 175), (360, 174, 175), (146, 361, 356), (361, 362, 356), (356, 362, 357), (362, 363, 357), (357, 363, 358), (363, 364, 358), (358, 364, 359), (364, 365, 359), (359, 365, 360), (365, 366, 360), (360, 366, 174), (366, 173, 174), (145, 130, 361), (130, 129, 361), (361, 129, 362), (129, 128, 362), (362, 128, 363), (128, 127, 363), (363, 127, 364), (127, 126, 364), (364, 126, 365), (126, 125, 365), (365, 125, 366), (125, 124, 366), (366, 124, 173), (124, 8, 173), (137, 172, 8), (136, 367, 137), (135, 368, 136), (134, 370, 135), (133, 373, 134), (132, 377, 133), (131, 382, 132), (137, 367, 172), (367, 171, 172), (136, 368, 367), (368, 369, 367), (367, 369, 171), (369, 170, 171), (135, 370, 368), (370, 371, 368), (368, 371, 369), (371, 372, 369), (369, 372, 170), (372, 169, 170), (134, 373, 370), (373, 374, 370), (370, 374, 371), (374, 375, 371), (371, 375, 372), (375, 376, 372), (372, 376, 169), (376, 168, 169), (133, 377, 373), (377, 378, 373), (373, 378, 374), (378, 379, 374), (374, 379, 375), (379, 380, 375), (375, 380, 376), (380, 381, 376), (376, 381, 168), (381, 167, 168), (132, 382, 377), (382, 383, 377), (377, 383, 378), (383, 384, 378), (378, 384, 379), (384, 385, 379), (379, 385, 380), (385, 386, 380), (380, 386, 381), (386, 387, 381), (381, 387, 167), (387, 166, 167), (131, 116, 382), (116, 115, 382), (382, 115, 383), (115, 114, 383), (383, 114, 384), (114, 113, 384), (384, 113, 385), (113, 112, 385), (385, 112, 386), (112, 111, 386), (386, 111, 387), (111, 110, 387), (387, 110, 166), (110, 7, 166), (123, 165, 7), (122, 388, 123), (121, 389, 122), (120, 391, 121), (119, 394, 120), (118, 398, 119), (117, 403, 118), (123, 388, 165), (388, 164, 165), (122, 389, 388), (389, 390, 388), (388, 390, 164), (390, 163, 164), (121, 391, 389), (391, 392, 389), (389, 392, 390), (392, 393, 390), (390, 393, 163), (393, 162, 163), (120, 394, 391), (394, 395, 391), (391, 395, 392), (395, 396, 392), (392, 396, 393), (396, 397, 393), (393, 397, 162), (397, 161, 162), (119, 398, 394), (398, 399, 394), (394, 399, 395), (399, 400, 395), (395, 400, 396), (400, 401, 396), (396, 401, 397), (401, 402, 397), (397, 402, 161), (402, 160, 161), (118, 403, 398), (403, 404, 398), (398, 404, 399), (404, 405, 399), (399, 405, 400), (405, 406, 400), (400, 406, 401), (406, 407, 401), (401, 407, 402), (407, 408, 402), (402, 408, 160), (408, 159, 160), (117, 102, 403), (102, 101, 403), (403, 101, 404), (101, 100, 404), (404, 100, 405), (100, 99, 405), (405, 99, 406), (99, 98, 406), (406, 98, 407), (98, 97, 407), (407, 97, 408), (97, 96, 408), (408, 96, 159), (96, 6, 159), (109, 158, 6), (108, 409, 109), (107, 410, 108), (106, 412, 107), (105, 415, 106), (104, 419, 105), (103, 424, 104), (109, 409, 158), (409, 157, 158), (108, 410, 409), (410, 411, 409), (409, 411, 157), (411, 156, 157), (107, 412, 410), (412, 413, 410), (410, 413, 411), (413, 414, 411), (411, 414, 156), (414, 155, 156), (106, 415, 412), (415, 416, 412), (412, 416, 413), (416, 417, 413), (413, 417, 414), (417, 418, 414), (414, 418, 155), (418, 154, 155), (105, 419, 415), (419, 420, 415), (415, 420, 416), (420, 421, 416), (416, 421, 417), (421, 422, 417), (417, 422, 418), (422, 423, 418), (418, 423, 154), (423, 153, 154), (104, 424, 419), (424, 425, 419), (419, 425, 420), (425, 426, 420), (420, 426, 421), (426, 427, 421), (421, 427, 422), (427, 428, 422), (422, 428, 423), (428, 429, 423), (423, 429, 153), (429, 152, 153), (103, 88, 424), (88, 87, 424), (424, 87, 425), (87, 86, 425), (425, 86, 426), (86, 85, 426), (426, 85, 427), (85, 84, 427), (427, 84, 428), (84, 83, 428), (428, 83, 429), (83, 82, 429), (429, 82, 152), (82, 10, 152), (138, 151, 9), (139, 430, 138), (140, 431, 139), (141, 433, 140), (712, 436, 141), (713, 440, 712), (144, 445, 713), (138, 430, 151), (430, 150, 151), (139, 431, 430), (431, 432, 430), (430, 432, 150), (432, 149, 150), (140, 433, 431), (433, 434, 431), (431, 434, 432), (434, 435, 432), (432, 435, 149), (435, 148, 149), (141, 436, 433), (436, 437, 433), (433, 437, 434), (437, 438, 434), (434, 438, 435), (438, 439, 435), (435, 439, 148), (439, 147, 148), (712, 440, 436), (440, 441, 436), (436, 441, 437), (441, 442, 437), (437, 442, 438), (442, 443, 438), (438, 443, 439), (443, 444, 439), (439, 444, 147), (444, 146, 147), (713, 445, 440), (445, 446, 440), (440, 446, 441), (446, 447, 441), (441, 447, 442), (447, 448, 442), (442, 448, 443), (448, 449, 443), (443, 449, 444), (449, 450, 444), (444, 450, 146), (450, 145, 146), (144, 81, 445), (81, 80, 445), (445, 80, 446), (80, 79, 446), (446, 79, 447), (79, 78, 447), (447, 78, 448), (78, 77, 448), (448, 77, 449), (77, 76, 449), (449, 76, 450), (76, 75, 450), (450, 75, 145), (75, 4, 145), (124, 137, 8), (125, 451, 124), (126, 452, 125), (127, 454, 126), (128, 457, 127), (129, 461, 128), (130, 466, 129), (124, 451, 137), (451, 136, 137), (125, 452, 451), (452, 453, 451), (451, 453, 136), (453, 135, 136), (126, 454, 452), (454, 455, 452), (452, 455, 453), (455, 456, 453), (453, 456, 135), (456, 134, 135), (127, 457, 454), (457, 458, 454), (454, 458, 455), (458, 459, 455), (455, 459, 456), (459, 460, 456), (456, 460, 134), (460, 133, 134), (128, 461, 457), (461, 462, 457), (457, 462, 458), (462, 463, 458), (458, 463, 459), (463, 464, 459), (459, 464, 460), (464, 465, 460), (460, 465, 133), (465, 132, 133), (129, 466, 461), (466, 467, 461), (461, 467, 462), (467, 468, 462), (462, 468, 463), (468, 469, 463), (463, 469, 464), (469, 470, 464), (464, 470, 465), (470, 471, 465), (465, 471, 132), (471, 131, 132), (130, 74, 466), (74, 73, 466), (466, 73, 467), (73, 72, 467), (467, 72, 468), (72, 71, 468), (468, 71, 469), (71, 70, 469), (469, 70, 470), (70, 69, 470), (470, 69, 471), (69, 68, 471), (471, 68, 131), (68, 3, 131), (110, 123, 7), (111, 472, 110), (112, 473, 111), (113, 475, 112), (114, 478, 113), (115, 482, 114), (116, 487, 115), (110, 472, 123), (472, 122, 123), (111, 473, 472), (473, 474, 472), (472, 474, 122), (474, 121, 122), (112, 475, 473), (475, 476, 473), (473, 476, 474), (476, 477, 474), (474, 477, 121), (477, 120, 121), (113, 478, 475), (478, 479, 475), (475, 479, 476), (479, 480, 476), (476, 480, 477), (480, 481, 477), (477, 481, 120), (481, 119, 120), (114, 482, 478), (482, 483, 478), (478, 483, 479), (483, 484, 479), (479, 484, 480), (484, 485, 480), (480, 485, 481), (485, 486, 481), (481, 486, 119), (486, 118, 119), (115, 487, 482), (487, 488, 482), (482, 488, 483), (488, 489, 483), (483, 489, 484), (489, 490, 484), (484, 490, 485), (490, 491, 485), (485, 491, 486), (491, 492, 486), (486, 492, 118), (492, 117, 118), (116, 60, 487), (60, 59, 487), (487, 59, 488), (59, 58, 488), (488, 58, 489), (58, 57, 489), (489, 57, 490), (57, 56, 490), (490, 56, 491), (56, 55, 491), (491, 55, 492), (55, 54, 492), (492, 54, 117), (54, 2, 117), (96, 109, 6), (97, 493, 96), (98, 494, 97), (99, 496, 98), (100, 499, 99), (101, 503, 100), (102, 508, 101), (96, 493, 109), (493, 108, 109), (97, 494, 493), (494, 495, 493), (493, 495, 108), (495, 107, 108), (98, 496, 494), (496, 497, 494), (494, 497, 495), (497, 498, 495), (495, 498, 107), (498, 106, 107), (99, 499, 496), (499, 500, 496), (496, 500, 497), (500, 501, 497), (497, 501, 498), (501, 502, 498), (498, 502, 106), (502, 105, 106), (100, 503, 499), (503, 504, 499), (499, 504, 500), (504, 505, 500), (500, 505, 501), (505, 506, 501), (501, 506, 502), (506, 507, 502), (502, 507, 105), (507, 104, 105), (101, 508, 503), (508, 509, 503), (503, 509, 504), (509, 510, 504), (504, 510, 505), (510, 511, 505), (505, 511, 506), (511, 512, 506), (506, 512, 507), (512, 513, 507), (507, 513, 104), (513, 103, 104), (102, 32, 508), (32, 31, 508), (508, 31, 509), (31, 30, 509), (509, 30, 510), (30, 29, 510), (510, 29, 511), (29, 28, 511), (511, 28, 512), (28, 27, 512), (512, 27, 513), (27, 26, 513), (513, 26, 103), (26, 1, 103), (82, 95, 10), (83, 514, 82), (84, 515, 83), (85, 517, 84), (86, 520, 85), (87, 524, 86), (88, 529, 87), (82, 514, 95), (514, 94, 95), (83, 515, 514), (515, 516, 514), (514, 516, 94), (516, 93, 94), (84, 517, 515), (517, 518, 515), (515, 518, 516), (518, 519, 516), (516, 519, 93), (519, 92, 93), (85, 520, 517), (520, 521, 517), (517, 521, 518), (521, 522, 518), (518, 522, 519), (522, 523, 519), (519, 523, 92), (729, 761, 812, 815), (86, 524, 520), (524, 525, 520), (520, 525, 521), (525, 526, 521), (521, 526, 522), (526, 527, 522), (522, 527, 523), (527, 722, 523), (757, 758, 832, 831), (727, 728, 822, 821), (87, 529, 524), (529, 530, 524), (524, 530, 525), (530, 531, 525), (525, 531, 526), (531, 532, 526), (526, 532, 527), (532, 533, 527), (527, 533, 722), (533, 534, 722), (722, 534, 714), (534, 89, 714), (88, 39, 529), (39, 38, 529), (529, 38, 530), (38, 37, 530), (530, 37, 531), (37, 36, 531), (531, 36, 532), (36, 35, 532), (532, 35, 533), (35, 34, 533), (533, 34, 534), (34, 33, 534), (534, 33, 89), (33, 5, 89), (46, 81, 5), (45, 535, 46), (44, 536, 45), (43, 538, 44), (42, 541, 43), (41, 545, 42), (40, 550, 41), (46, 535, 81), (535, 80, 81), (45, 536, 535), (536, 537, 535), (535, 537, 80), (537, 79, 80), (44, 538, 536), (538, 539, 536), (536, 539, 537), (539, 540, 537), (537, 540, 79), (540, 78, 79), (43, 541, 538), (541, 542, 538), (538, 542, 539), (542, 543, 539), (539, 543, 540), (543, 544, 540), (540, 544, 78), (544, 77, 78), (42, 545, 541), (545, 546, 541), (541, 546, 542), (546, 547, 542), (542, 547, 543), (547, 548, 543), (543, 548, 544), (548, 549, 544), (544, 549, 77), (549, 76, 77), (41, 550, 545), (550, 551, 545), (545, 551, 546), (551, 552, 546), (546, 552, 547), (552, 553, 547), (547, 553, 548), (553, 554, 548), (548, 554, 549), (554, 555, 549), (549, 555, 76), (555, 75, 76), (40, 67, 550), (67, 66, 550), (550, 66, 551), (66, 65, 551), (551, 65, 552), (65, 64, 552), (552, 64, 553), (64, 63, 553), (553, 63, 554), (63, 62, 554), (554, 62, 555), (62, 61, 555), (555, 61, 75), (61, 4, 75), (61, 74, 4), (62, 556, 61), (63, 557, 62), (64, 559, 63), (65, 562, 64), (66, 566, 65), (67, 571, 66), (61, 556, 74), (556, 73, 74), (62, 557, 556), (557, 558, 556), (556, 558, 73), (558, 72, 73), (63, 559, 557), (559, 560, 557), (557, 560, 558), (560, 561, 558), (558, 561, 72), (561, 71, 72), (64, 562, 559), (562, 563, 559), (559, 563, 560), (563, 564, 560), (560, 564, 561), (564, 565, 561), (561, 565, 71), (565, 70, 71), (65, 566, 562), (566, 567, 562), (562, 567, 563), (567, 568, 563), (563, 568, 564), (568, 569, 564), (564, 569, 565), (569, 570, 565), (565, 570, 70), (570, 69, 70), (66, 571, 566), (571, 572, 566), (566, 572, 567), (572, 573, 567), (567, 573, 568), (573, 574, 568), (568, 574, 569), (574, 575, 569), (569, 575, 570), (575, 576, 570), (570, 576, 69), (576, 68, 69), (67, 53, 571), (53, 52, 571), (571, 52, 572), (52, 51, 572), (572, 51, 573), (51, 50, 573), (573, 50, 574), (50, 49, 574), (574, 49, 575), (49, 48, 575), (575, 48, 576), (48, 47, 576), (576, 47, 68), (47, 3, 68), (47, 60, 3), (48, 577, 47), (49, 578, 48), (50, 580, 49), (51, 583, 50), (52, 587, 51), (53, 592, 52), (47, 577, 60), (577, 59, 60), (48, 578, 577), (578, 579, 577), (577, 579, 59), (579, 58, 59), (49, 580, 578), (580, 581, 578), (578, 581, 579), (581, 582, 579), (579, 582, 58), (582, 57, 58), (50, 583, 580), (583, 584, 580), (580, 584, 581), (584, 585, 581), (581, 585, 582), (585, 586, 582), (582, 586, 57), (586, 56, 57), (51, 587, 583), (587, 588, 583), (583, 588, 584), (588, 589, 584), (584, 589, 585), (589, 590, 585), (585, 590, 586), (590, 591, 586), (586, 591, 56), (591, 55, 56), (52, 592, 587), (592, 593, 587), (587, 593, 588), (593, 594, 588), (588, 594, 589), (594, 595, 589), (589, 595, 590), (595, 596, 590), (590, 596, 591), (596, 597, 591), (591, 597, 55), (597, 54, 55), (53, 18, 592), (18, 17, 592), (592, 17, 593), (17, 16, 593), (593, 16, 594), (16, 15, 594), (594, 15, 595), (15, 14, 595), (595, 14, 596), (14, 13, 596), (596, 13, 597), (13, 12, 597), (597, 12, 54), (12, 2, 54), (33, 46, 5), (34, 598, 33), (35, 599, 34), (36, 601, 35), (37, 604, 36), (38, 608, 37), (39, 613, 38), (33, 598, 46), (598, 45, 46), (34, 599, 598), (599, 600, 598), (598, 600, 45), (600, 44, 45), (35, 601, 599), (601, 602, 599), (599, 602, 600), (602, 603, 600), (600, 603, 44), (603, 43, 44), (36, 604, 601), (604, 605, 601), (601, 605, 602), (605, 606, 602), (602, 606, 603), (606, 607, 603), (603, 607, 43), (607, 42, 43), (37, 608, 604), (608, 609, 604), (604, 609, 605), (609, 610, 605), (605, 610, 606), (610, 611, 606), (606, 611, 607), (611, 612, 607), (607, 612, 42), (612, 41, 42), (38, 613, 608), (613, 614, 608), (608, 614, 609), (614, 615, 609), (609, 615, 610), (615, 616, 610), (610, 616, 611), (616, 617, 611), (611, 617, 612), (617, 618, 612), (612, 618, 41), (618, 40, 41), (39, 25, 613), (25, 24, 613), (613, 24, 614), (24, 23, 614), (614, 23, 615), (23, 22, 615), (615, 22, 616), (22, 21, 616), (616, 21, 617), (21, 20, 617), (617, 20, 618), (20, 19, 618), (618, 19, 40), (19, 0, 40), (12, 32, 2), (13, 619, 12), (14, 620, 13), (15, 622, 14), (16, 625, 15), (17, 629, 16), (18, 634, 17), (12, 619, 32), (619, 31, 32), (13, 620, 619), (620, 621, 619), (619, 621, 31), (621, 30, 31), (14, 622, 620), (622, 623, 620), (620, 623, 621), (623, 624, 621), (621, 624, 30), (624, 29, 30), (15, 625, 622), (625, 626, 622), (622, 626, 623), (626, 627, 623), (623, 627, 624), (627, 628, 624), (624, 628, 29), (628, 28, 29), (16, 629, 625), (629, 630, 625), (625, 630, 626), (630, 631, 626), (626, 631, 627), (631, 632, 627), (627, 632, 628), (632, 633, 628), (628, 633, 28), (633, 27, 28), (17, 634, 629), (634, 635, 629), (629, 635, 630), (635, 636, 630), (630, 636, 631), (636, 637, 631), (631, 637, 632), (637, 638, 632), (632, 638, 633), (638, 639, 633), (633, 639, 27), (639, 26, 27), (18, 19, 634), (19, 20, 634), (634, 20, 635), (20, 21, 635), (635, 21, 636), (21, 22, 636), (636, 22, 637), (22, 23, 637), (637, 23, 638), (23, 24, 638), (638, 24, 639), (24, 25, 639), (639, 25, 26), (25, 1, 26), (183, 646, 647, 648, 184, 641, 640), (233, 649, 650, 651, 234, 643, 642), (238, 654, 653, 652, 233, 642, 644), (234, 655, 656, 657, 645, 239, 643), (184, 660, 659, 658, 238, 644, 641), (645, 661, 662, 663, 183, 640, 239), (674, 689, 862, 868), (671, 679, 873, 865), (693, 684, 878, 857), (695, 673, 867, 859), (679, 678, 872, 873), (673, 683, 877, 867), (658, 659, 709, 708), (645, 657, 694, 665), (233, 652, 704, 666), (659, 660, 696, 709), (660, 184, 668, 696), (652, 653, 705, 704), (646, 183, 669, 699), (661, 645, 665, 710), (183, 663, 697, 669), (653, 654, 692, 705), (647, 646, 699, 700), (662, 661, 710, 711), (655, 234, 691, 706), (648, 647, 700, 688), (663, 662, 711, 697), (656, 655, 706, 707), (184, 648, 688, 668), (649, 233, 666, 702), (670, 689, 668, 688), (671, 667, 691, 690), (693, 672, 692, 664), (673, 695, 665, 694), (689, 674, 696, 668), (675, 698, 669, 697), (698, 676, 699, 669), (676, 677, 700, 699), (677, 670, 688, 700), (701, 678, 702, 666), (678, 679, 703, 702), (679, 671, 690, 703), (680, 701, 666, 704), (681, 680, 704, 705), (672, 681, 705, 692), (667, 682, 706, 691), (682, 683, 707, 706), (683, 673, 694, 707), (684, 693, 664, 708), (685, 684, 708, 709), (674, 685, 709, 696), (695, 686, 710, 665), (686, 687, 711, 710), (687, 675, 697, 711), (142, 795, 796, 784, 143, 713, 712), (717, 760, 772, 771, 90, 714, 716), (336, 798, 799, 786, 337, 715, 716), (718, 774, 775, 762, 719, 332, 92), (719, 776, 777, 764, 717, 716, 332), (341, 788, 801, 800, 336, 716, 720), (337, 802, 803, 790, 721, 342, 715), (143, 792, 805, 804, 341, 720, 713), (721, 806, 807, 793, 142, 712, 342), (90, 765, 779, 778, 528, 722, 714), (723, 767, 781, 780, 718, 92, 523), (528, 769, 783, 782, 723, 523, 722), (761, 729, 760, 717), (735, 763, 719, 762), (738, 761, 717, 764), (766, 753, 765, 90), (768, 756, 767, 723), (770, 759, 769, 528), (727, 766, 90, 771), (728, 727, 771, 772), (729, 728, 772, 760), (773, 733, 774, 718), (733, 734, 775, 774), (734, 735, 762, 775), (763, 736, 776, 719), (736, 737, 777, 776), (737, 738, 764, 777), (751, 770, 528, 778), (752, 751, 778, 779), (753, 752, 779, 765), (754, 773, 718, 780), (755, 754, 780, 781), (756, 755, 781, 767), (757, 768, 723, 782), (758, 757, 782, 783), (759, 758, 783, 769), (726, 785, 143, 784), (732, 787, 337, 786), (789, 741, 788, 341), (744, 791, 721, 790), (785, 747, 792, 143), (750, 794, 142, 793), (794, 724, 795, 142), (724, 725, 796, 795), (725, 726, 784, 796), (797, 730, 798, 336), (730, 731, 799, 798), (731, 732, 786, 799), (739, 797, 336, 800), (740, 739, 800, 801), (741, 740, 801, 788), (787, 742, 802, 337), (742, 743, 803, 802), (743, 744, 790, 803), (745, 789, 341, 804), (746, 745, 804, 805), (747, 746, 805, 792), (791, 748, 806, 721), (748, 749, 807, 806), (749, 750, 793, 807), (809, 811, 816, 824, 823, 810), (808, 821, 822, 815, 812, 809), (809, 812, 817, 826, 825, 811), (813, 809, 810, 829, 830, 819), (813, 831, 832, 820, 814, 809), (814, 827, 828, 818, 808, 809), (763, 735, 816, 811), (751, 752, 828, 827), (733, 773, 810, 823), (761, 738, 817, 812), (752, 753, 818, 828), (734, 733, 823, 824), (753, 766, 808, 818), (773, 754, 829, 810), (735, 734, 824, 816), (756, 768, 813, 819), (754, 755, 830, 829), (736, 763, 811, 825), (759, 770, 814, 820), (755, 756, 819, 830), (737, 736, 825, 826), (766, 727, 821, 808), (768, 757, 831, 813), (738, 737, 826, 817), (91, 833, 835, 849, 850, 841), (835, 833, 836, 840, 848, 847), (833, 834, 842, 852, 851, 836), (91, 853, 854, 843, 837, 833), (837, 839, 846, 845, 838, 833), (833, 838, 844, 856, 855, 834), (746, 747, 843, 854), (739, 740, 850, 849), (724, 794, 838, 845), (748, 791, 834, 855), (740, 741, 841, 850), (725, 724, 845, 846), (749, 748, 855, 856), (785, 726, 839, 837), (742, 787, 836, 851), (726, 725, 846, 839), (750, 749, 856, 844), (787, 732, 840, 836), (743, 742, 851, 852), (730, 797, 835, 847), (741, 789, 91, 841), (744, 743, 852, 842), (731, 730, 847, 848), (791, 744, 842, 834), (857, 858, 860, 874, 875, 866), (860, 858, 861, 865, 873, 872), (858, 859, 867, 877, 876, 861), (857, 878, 879, 868, 862, 858), (862, 864, 871, 870, 863, 858), (858, 863, 869, 881, 880, 859), (684, 685, 879, 878), (701, 680, 874, 860), (698, 675, 869, 863), (685, 674, 868, 879), (680, 681, 875, 874), (676, 698, 863, 870), (686, 695, 859, 880), (681, 672, 866, 875), (677, 676, 870, 871), (687, 686, 880, 881), (689, 670, 864, 862), (682, 667, 861, 876), (670, 677, 871, 864), (675, 687, 881, 869), (667, 671, 865, 861), (683, 682, 876, 877), (678, 701, 860, 872), (672, 693, 857, 866)])
me_icosphere.polygons.foreach_set('use_smooth', [True] * 1466)
me_icosphere.materials.append(mat_ball)
me_icosphere.use_remesh_preserve_volume = False
me_icosphere.use_remesh_preserve_attributes = False
me_icosphere.use_mirror_vertex_groups = False
me_icosphere.update()

# ---- objects
ob_icosphere = bpy.data.objects.new('Icosphere', me_icosphere)

# ---- transforms, parenting, visibility, modifiers, constraints
ob_icosphere.location = (0.0, 0.0, 0.0)
ob_icosphere.scale = (10.85, 10.85, 10.85)
ob_icosphere.lineart.crease_threshold = 0.0

# ---- collection membership
col_collection_1.objects.link(ob_icosphere)

# ---- scene / render settings (as saved in the file)
scene.frame_start = 1; scene.frame_end = 250; scene.frame_set(1)
scene.render.engine = 'BLENDER_EEVEE_NEXT'
scene.render.resolution_percentage = 50
scene.render.dither_intensity = 0.0
scene.cycles.use_denoising = False
scene.cycles.samples = 10
scene.cycles.sampling_pattern = 'TABULATED_SOBOL'
scene.cycles.light_sampling_threshold = 0.0
scene.cycles.use_adaptive_sampling = False
scene.cycles.use_light_tree = False
scene.cycles.blur_glossy = 0.0
scene.cycles.pixel_filter_type = 'GAUSSIAN'
scene.cycles.sample_clamp_indirect = 0.0
scene.view_settings.view_transform = 'Standard'
bpy.context.view_layer.update()

# ---- added for rendering (the .blend has no active camera and no usable light): camera, sun
cam_auto = bpy.data.cameras.new('AutoCamera')
cam_auto.lens = 50.0
cam_auto.sensor_width = 36.0
cam_auto.clip_end = 1000.0
ob_auto_camera = bpy.data.objects.new('AutoCamera', cam_auto)
scene.collection.objects.link(ob_auto_camera)
ob_auto_camera.location = (34.775, -41.73, 27.82)
ob_auto_camera.rotation_euler = (1.09748, -7.21219e-08, 0.694738)
scene.camera = ob_auto_camera
light_auto_sun = bpy.data.lights.new('AutoSun', 'SUN')
light_auto_sun.energy = 3.0
light_auto_sun.angle = 0.0523599
ob_auto_sun = bpy.data.objects.new('AutoSun', light_auto_sun)
scene.collection.objects.link(ob_auto_sun)
ob_auto_sun.rotation_euler = (0.872665, 0.174533, 0.523599)
bpy.context.view_layer.update()
